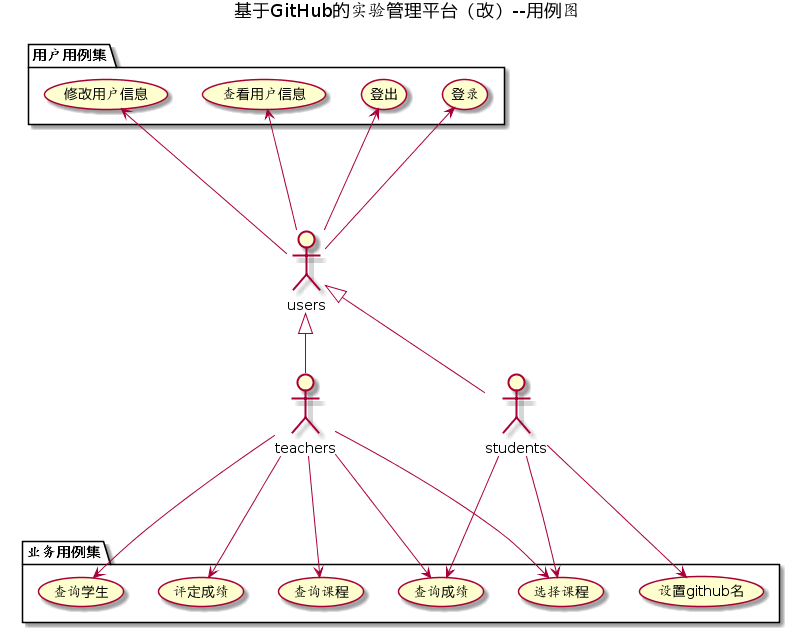

The diagram above was rendered by PlantUML. Its source (embedded in the PNG):
@startuml
title 基于GitHub的实验管理平台（改）--用例图
actor teachers
actor students
actor users
users <|-- teachers
users <|-- students

package 用户用例集 {
users --up-> (登录)
users --up-> (登出)
users --up-> (查看用户信息)
users --up-> (修改用户信息)
}
package 业务用例集 {
teachers ---> (评定成绩)
teachers ---> (选择课程)
teachers ---> (查询课程)
teachers ---> (查询学生)
teachers ---> (查询成绩)
students ---> (选择课程)
students ---> (设置github名)
students ---> (查询成绩)
}
@enduml